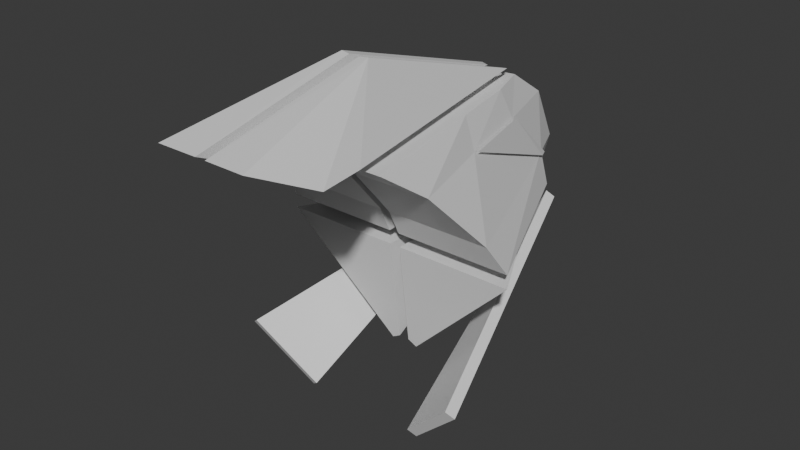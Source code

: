 # Source: PlayerHead.blend  (saved by Blender 4.0.36; exported with 4.5.12 LTS)
import bpy
from mathutils import Matrix  # noqa: F401  (used for matrix-valued properties, if any)

bpy.ops.wm.read_factory_settings(use_empty=True)
scene = bpy.context.scene
scene.name = 'Scene'

# ---- collections
col_collection = bpy.data.collections.new('Collection'); scene.collection.children.link(col_collection)

# ---- materials (node trees are filled in below, after node groups)
mat_material_001 = bpy.data.materials.new('Material.001')
mat_material_001.use_transparent_shadow = False

# ---- material node trees
mat_material_001.use_nodes = True; mat_material_001.node_tree.nodes.clear()
_N = mat_material_001.node_tree.nodes; _L = mat_material_001.node_tree.links
n0 = _N.new('ShaderNodeBsdfPrincipled'); n0.name = 'Principled BSDF'; n0.location = (10, 300)
n0.inputs[3].default_value = 1.45
n1 = _N.new('ShaderNodeOutputMaterial'); n1.name = 'Material Output'; n1.location = (300, 300)
_L.new(n0.outputs[0], n1.inputs[0])
n1.is_active_output = True

# ---- world
world_world = bpy.data.worlds.new('World'); scene.world = world_world
world_world.use_nodes = True; world_world.node_tree.nodes.clear()
_N = world_world.node_tree.nodes; _L = world_world.node_tree.links
n0 = _N.new('ShaderNodeOutputWorld'); n0.name = 'World Output'; n0.location = (300, 300)
n1 = _N.new('ShaderNodeBackground'); n1.name = 'Background'; n1.location = (10, 300)
n1.inputs[0].default_value = (0.05088, 0.05088, 0.05088, 1.0)
_L.new(n1.outputs[0], n0.inputs[0])
n0.is_active_output = True
world_world.color = (0.05088, 0.05088, 0.05088)
world_world.use_sun_shadow = False
world_world.sun_shadow_jitter_overblur = 0.0

# ---- meshes
me_cone = bpy.data.meshes.new('Cone')
me_cone.from_pydata([(-0.008454, 0.0589, -0.03947), (-0.1987, 0.0589, -0.03947), (-0.008454, 0.0608, -0.06248), (-0.1987, 0.0608, -0.06248), (-0.008454, -0.1234, 0.1506), (-0.008454, -0.09865, 0.1357), (-0.09992, -0.1227, 0.1506), (-0.1122, -0.09837, 0.1357), (-0.008454, -0.1967, 0.1506), (-0.1087, -0.1967, 0.1506), (-0.0216, 0.4097, -0.04152), (-0.02287, -0.0179, 0.2484), (-0.008454, -0.01988, 0.2471), (-0.02287, 0.2958, 0.1506), (-0.008454, 0.2899, 0.1506), (-0.008454, 0.3143, 0.1357), (-0.02322, 0.3167, 0.1357), (-0.008454, -0.2845, 0.1915), (-0.07229, -0.2856, 0.192), (-0.008454, 0.4003, -0.06481), (-0.02287, 0.3999, -0.06481), (-0.02287, 0.08322, -0.2399), (-0.008454, 0.08217, -0.2316), (-0.008454, 0.4025, -0.04152), (-0.008454, 0.2463, 0.1357), (-0.04537, 0.2484, 0.1357), (-0.008454, 0.132, 0.1357), (-0.008454, 0.337, -0.04108), (-0.0773, 0.3426, -0.04108), (-0.06749, 0.1335, 0.1357), (-0.135, -0.03403, 0.08948), (-0.008454, -0.03424, 0.08948), (-0.02287, 0.3878, 0.08886), (-0.008454, 0.3837, 0.08886), (-0.008454, 0.2598, 0.08912), (-0.05916, 0.2626, 0.08912), (-0.09106, 0.1242, 0.08924), (-0.008454, 0.169, 0.08917), (-0.1776, 0.03852, 0.003292), (-0.008454, 0.4231, 0.001531), (-0.05292, 0.3588, 0.001882), (-0.05892, 0.3439, 0.00195), (-0.008454, 0.03845, 0.003292), (-0.02287, 0.4299, 0.001531), (-0.008454, 0.3584, 0.001882), (-0.008454, 0.2823, 0.002216), (0.008454, 0.0589, -0.03947), (0.1987, 0.0589, -0.03947), (0.008454, 0.0608, -0.06248), (0.1987, 0.0608, -0.06248), (0.008454, -0.1234, 0.1506), (0.008454, -0.09865, 0.1357), (0.09992, -0.1227, 0.1506), (0.1122, -0.09837, 0.1357), (0.008454, -0.1967, 0.1506), (0.1087, -0.1967, 0.1506), (0.0216, 0.4097, -0.04152), (0.02287, -0.0179, 0.2484), (0.008454, -0.01988, 0.2471), (0.02287, 0.2958, 0.1506), (0.008454, 0.2899, 0.1506), (0.008454, 0.3143, 0.1357), (0.02322, 0.3167, 0.1357), (0.008454, -0.2845, 0.1915), (0.07229, -0.2856, 0.192), (0.008454, 0.4003, -0.06481), (0.02287, 0.3999, -0.06481), (0.02287, 0.08322, -0.2399), (0.008454, 0.08217, -0.2316), (0.008454, 0.4025, -0.04152), (0.008454, 0.2463, 0.1357), (0.04537, 0.2484, 0.1357), (0.008454, 0.132, 0.1357), (0.008454, 0.337, -0.04108), (0.0773, 0.3426, -0.04108), (0.06749, 0.1335, 0.1357), (0.135, -0.03403, 0.08948), (0.008454, -0.03424, 0.08948), (0.02287, 0.3878, 0.08886), (0.008454, 0.3837, 0.08886), (0.008454, 0.2598, 0.08912), (0.05916, 0.2626, 0.08912), (0.09106, 0.1242, 0.08924), (0.008454, 0.169, 0.08917), (0.1776, 0.03852, 0.003292), (0.008454, 0.4231, 0.001531), (0.05292, 0.3588, 0.001882), (0.05892, 0.3439, 0.00195), (0.008454, 0.03845, 0.003292), (0.02287, 0.4299, 0.001531), (0.008454, 0.3584, 0.001882), (0.008454, 0.2823, 0.002216), (-0.09648, 0.1255, 0.09047), (-0.06457, 0.2639, 0.09036), (-0.05834, 0.3601, 0.003117), (-0.06433, 0.3452, 0.003184), (0.09648, 0.1255, 0.09047), (0.06457, 0.2639, 0.09036), (0.05834, 0.3601, 0.003117), (0.06433, 0.3452, 0.003184)], [], [(35, 25, 16, 32), (6, 4, 8, 9), (13, 14, 4, 6), (3, 20, 21), (2, 3, 21, 22), (19, 20, 3, 2), (8, 17, 18, 9), (11, 6, 9, 18), (26, 29, 7, 5), (28, 27, 0, 1), (12, 4, 14), (31, 5, 7, 30), (4, 12, 17, 8), (6, 11, 13), (13, 11, 12, 14), (32, 16, 15, 33), (17, 12, 11, 18), (34, 33, 15, 24), (19, 22, 21, 20), (19, 2, 22), (37, 34, 24, 26), (15, 16, 25, 24), (36, 29, 25, 35), (30, 7, 29, 36), (31, 37, 26, 5), (10, 23, 27, 28), (24, 25, 29, 26), (42, 45, 37, 31), (38, 30, 36, 41), (45, 44, 34, 37), (44, 39, 33, 34), (43, 32, 33, 39), (42, 31, 30, 38), (40, 35, 32, 43), (10, 40, 43), (0, 42, 38, 1), (10, 43, 39, 23), (23, 39, 44), (27, 23, 44, 45), (28, 41, 40, 10), (1, 38, 41, 28), (0, 27, 45, 42), (81, 78, 62, 71), (52, 55, 54, 50), (59, 52, 50, 60), (49, 67, 66), (48, 68, 67, 49), (65, 48, 49, 66), (54, 55, 64, 63), (57, 64, 55, 52), (72, 51, 53, 75), (74, 47, 46, 73), (58, 60, 50), (77, 76, 53, 51), (50, 54, 63, 58), (52, 59, 57), (59, 60, 58, 57), (78, 79, 61, 62), (63, 64, 57, 58), (80, 70, 61, 79), (65, 66, 67, 68), (65, 68, 48), (83, 72, 70, 80), (61, 70, 71, 62), (82, 81, 71, 75), (76, 82, 75, 53), (77, 51, 72, 83), (56, 74, 73, 69), (70, 72, 75, 71), (88, 77, 83, 91), (84, 87, 82, 76), (91, 83, 80, 90), (90, 80, 79, 85), (89, 85, 79, 78), (88, 84, 76, 77), (86, 89, 78, 81), (56, 89, 86), (46, 47, 84, 88), (56, 69, 85, 89), (69, 90, 85), (73, 91, 90, 69), (74, 56, 86, 87), (47, 74, 87, 84), (46, 88, 91, 73), (95, 92, 93, 94), (99, 98, 97, 96), (35, 40, 41, 36), (81, 82, 87, 86)])
_uv = me_cone.uv_layers.new(name='UVMap')
_uv.uv.foreach_set('vector', [0.659, 0.8572, 0.6877, 0.8515, 0.6883, 0.893, 0.659, 0.9326, 0.9914, 0.8274, 0.991, 0.8803, 0.9486, 0.8803, 0.9486, 0.8223, 0.2357, 0.53, 0.2274, 0.5266, 0.2257, 0.2876, 0.2786, 0.2876, 0.6572, 0.2383, 0.6572, 0.4593, 0.5246, 0.2973, 0.7186, 0.9323, 0.7186, 0.8223, 0.822, 0.924, 0.8172, 0.9323, 0.707, 0.6673, 0.6987, 0.667, 0.5969, 0.4709, 0.707, 0.4709, 0.9375, 0.005785, 0.9935, 0.005785, 0.9942, 0.04271, 0.9375, 0.06379, 0.771, 0.005785, 0.824, 0.08354, 0.8156, 0.1257, 0.771, 0.1666, 0.4399, 0.8803, 0.4057, 0.8811, 0.3802, 0.7469, 0.4402, 0.7469, 0.7584, 0.635, 0.7186, 0.6318, 0.7186, 0.4709, 0.8286, 0.4709, 0.4361, 0.4675, 0.3802, 0.5274, 0.3802, 0.2883, 0.2716, 0.952, 0.2257, 0.9521, 0.2257, 0.8921, 0.2715, 0.8788, 0.8105, 0.2708, 0.8528, 0.2007, 0.8528, 0.3571, 0.8192, 0.3123, 0.4476, 0.005785, 0.5131, 0.0735, 0.4476, 0.252, 0.0936, 0.4855, 0.0936, 0.2954, 0.102, 0.2945, 0.102, 0.4822, 0.2044, 0.718, 0.2044, 0.6688, 0.213, 0.6676, 0.2129, 0.7161, 0.6448, 0.8328, 0.6726, 0.6788, 0.681, 0.6791, 0.681, 0.8399, 0.1225, 0.8663, 0.1225, 0.9379, 0.09551, 0.8978, 0.0956, 0.8584, 0.2129, 0.2881, 0.2141, 0.4959, 0.2049, 0.4976, 0.2049, 0.2883, 0.3802, 0.7353, 0.3802, 0.5389, 0.478, 0.552, 0.03272, 0.9063, 0.03275, 0.9588, 0.005785, 0.951, 0.005785, 0.8849, 0.5109, 0.719, 0.5022, 0.7199, 0.4917, 0.6797, 0.5131, 0.6797, 0.7753, 0.4552, 0.7459, 0.4469, 0.7467, 0.3793, 0.7753, 0.373, 0.05065, 0.7707, 0.08394, 0.7368, 0.08394, 0.8733, 0.05456, 0.8656, 0.8624, 0.04305, 0.8626, 0.1606, 0.8356, 0.1392, 0.8356, 0.005785, 0.9268, 0.6216, 0.9189, 0.6181, 0.9158, 0.5803, 0.9557, 0.5803, 0.1686, 0.9577, 0.1472, 0.9584, 0.1361, 0.8917, 0.1703, 0.8917, 0.1861, 0.581, 0.1861, 0.7221, 0.1361, 0.6563, 0.1364, 0.5388, 0.005785, 0.328, 0.06654, 0.2944, 0.06654, 0.3892, 0.01529, 0.5172, 0.3012, 0.8321, 0.2745, 0.8672, 0.2692, 0.7912, 0.3012, 0.7495, 0.6473, 0.9086, 0.6474, 0.946, 0.5969, 0.9231, 0.5969, 0.8515, 0.2044, 0.6561, 0.2044, 0.6, 0.213, 0.5989, 0.2135, 0.6544, 0.9439, 0.5687, 0.8787, 0.5688, 0.8788, 0.4955, 0.9439, 0.4709, 0.8644, 0.3768, 0.9161, 0.3223, 0.9161, 0.3976, 0.8654, 0.4213, 0.8787, 0.6146, 0.9042, 0.5803, 0.9042, 0.625, 0.1229, 0.8468, 0.09551, 0.8468, 0.09552, 0.749, 0.1229, 0.7368, 0.6985, 0.7683, 0.698, 0.7408, 0.707, 0.7425, 0.707, 0.7701, 0.2095, 0.9255, 0.1818, 0.9255, 0.1978, 0.8917, 0.8991, 0.1482, 0.8991, 0.1861, 0.8741, 0.1604, 0.8742, 0.1164, 0.6948, 0.4583, 0.6687, 0.4512, 0.6694, 0.4422, 0.6948, 0.4079, 0.6687, 0.2135, 0.6979, 0.2069, 0.6979, 0.3964, 0.6713, 0.392, 0.3598, 0.5535, 0.3598, 0.7144, 0.335, 0.6826, 0.3352, 0.5416, 0.5539, 0.879, 0.5539, 0.9544, 0.5246, 0.9149, 0.5252, 0.8733, 0.9899, 0.1693, 0.9471, 0.1744, 0.9471, 0.1164, 0.9896, 0.1164, 0.3583, 0.53, 0.3154, 0.2876, 0.3683, 0.2876, 0.3666, 0.5266, 0.5246, 0.005785, 0.6572, 0.06475, 0.5246, 0.2268, 0.937, 0.9323, 0.8384, 0.9323, 0.8336, 0.924, 0.937, 0.8223, 0.005785, 0.7252, 0.005785, 0.5288, 0.1158, 0.5288, 0.01412, 0.725, 0.426, 0.9507, 0.426, 0.8926, 0.4827, 0.9137, 0.482, 0.9507, 0.7989, 0.2007, 0.7989, 0.3615, 0.7543, 0.3206, 0.7459, 0.2784, 0.4522, 0.8803, 0.4518, 0.7469, 0.5118, 0.7469, 0.4863, 0.8811, 0.7888, 0.8107, 0.7186, 0.6466, 0.8286, 0.6466, 0.8286, 0.8074, 0.1919, 0.348, 0.1361, 0.5272, 0.1361, 0.2881, 0.3197, 0.9572, 0.3198, 0.884, 0.3656, 0.8973, 0.3656, 0.9573, 0.567, 0.7754, 0.5582, 0.8169, 0.5246, 0.8617, 0.5246, 0.7053, 0.4476, 0.5097, 0.4476, 0.2635, 0.5131, 0.442, 0.1245, 0.4855, 0.1161, 0.4822, 0.1161, 0.2945, 0.1245, 0.2954, 0.707, 0.7292, 0.6986, 0.7272, 0.6984, 0.6788, 0.707, 0.68, 0.6332, 0.8328, 0.5969, 0.8399, 0.5969, 0.6791, 0.6054, 0.6788, 0.9277, 0.3302, 0.9547, 0.3223, 0.9547, 0.3617, 0.9277, 0.4018, 0.2913, 0.2876, 0.2994, 0.2878, 0.2994, 0.4971, 0.2902, 0.4953, 0.3234, 0.7379, 0.2257, 0.5546, 0.3234, 0.5416, 0.08392, 0.9374, 0.05698, 0.9588, 0.05698, 0.8927, 0.08394, 0.8849, 0.8302, 0.4123, 0.828, 0.373, 0.8493, 0.373, 0.8388, 0.4133, 0.7869, 0.4552, 0.7869, 0.373, 0.8155, 0.3793, 0.8164, 0.4469, 0.03908, 0.7707, 0.03517, 0.8656, 0.005785, 0.8733, 0.005785, 0.7368, 0.8404, 0.5081, 0.8671, 0.4709, 0.8671, 0.6043, 0.8402, 0.6257, 0.9496, 0.7973, 0.9206, 0.756, 0.9606, 0.756, 0.9575, 0.7938, 0.3819, 0.9587, 0.3802, 0.8926, 0.4144, 0.8926, 0.4033, 0.9594, 0.7094, 0.04806, 0.7591, 0.005785, 0.7595, 0.1233, 0.7094, 0.1891, 0.5854, 0.5045, 0.5759, 0.6937, 0.5246, 0.5657, 0.5246, 0.4709, 0.2257, 0.8321, 0.2257, 0.7495, 0.2577, 0.7912, 0.2524, 0.8672, 0.9035, 0.2578, 0.9538, 0.2007, 0.9538, 0.2723, 0.9034, 0.2952, 0.5131, 0.6682, 0.504, 0.6665, 0.5045, 0.611, 0.5131, 0.6121, 0.8824, 0.7444, 0.8824, 0.6466, 0.9476, 0.6712, 0.9476, 0.7444, 0.9259, 0.06025, 0.9249, 0.1048, 0.8741, 0.08111, 0.8741, 0.005785, 0.9091, 0.7987, 0.8824, 0.7919, 0.9091, 0.756, 0.8918, 0.2007, 0.8918, 0.3107, 0.8644, 0.2985, 0.8644, 0.2007, 0.3228, 0.777, 0.3144, 0.7788, 0.3144, 0.7512, 0.3234, 0.7495, 0.9277, 0.4472, 0.9393, 0.4134, 0.9553, 0.4472, 0.9106, 0.1482, 0.9355, 0.1164, 0.9356, 0.1604, 0.9106, 0.1861, 0.7063, 0.4583, 0.7063, 0.4079, 0.7317, 0.4422, 0.7323, 0.4512, 0.6979, 0.0124, 0.6953, 0.1909, 0.6687, 0.1953, 0.6687, 0.005785, 0.7094, 0.2126, 0.7341, 0.2007, 0.7343, 0.3417, 0.7094, 0.3735, 0.8402, 0.7846, 0.8402, 0.6466, 0.8708, 0.7228, 0.8439, 0.793, 0.3656, 0.864, 0.3619, 0.8724, 0.335, 0.8022, 0.3656, 0.726, 0.1667, 0.8099, 0.1398, 0.8801, 0.1361, 0.8717, 0.1361, 0.7336, 0.1783, 0.8099, 0.2089, 0.7336, 0.2089, 0.8717, 0.2052, 0.8801])
me_cone.materials.append(mat_material_001)
me_cone.update()
me_cone_001 = bpy.data.meshes.new('Cone.001')
me_cone_001.from_pydata([(-0.005907, 0.002483, -0.005193), (-0.128, -0.4593, -0.03976), (0.006149, -0.001838, 0.005587), (-0.14, -0.455, -0.05054), (-0.03564, -0.4455, -0.1375), (-0.0477, -0.4412, -0.1482)], [], [(1, 2, 0, 3), (4, 1, 3, 5), (3, 0, 5), (0, 2, 4, 5), (2, 1, 4)])
_uv = me_cone_001.uv_layers.new(name='UVMap')
_uv.uv.foreach_set('vector', [0.0936, 0.2828, 0.0936, 0.005785, 0.1033, 0.00594, 0.1033, 0.283, 0.5034, 0.5995, 0.5034, 0.5213, 0.5131, 0.5213, 0.5131, 0.5995, 0.3154, 0.276, 0.3765, 0.005785, 0.3936, 0.276, 0.4051, 0.005944, 0.4148, 0.005785, 0.4148, 0.2765, 0.4051, 0.2767, 0.1361, 0.005785, 0.2141, 0.2716, 0.1361, 0.2765])
me_cone_001.update()
me_cone_002 = bpy.data.meshes.new('Cone.002')
me_cone_002.from_pydata([(0.005642, 0.003453, -0.004715), (0.1277, -0.4583, -0.03928), (-0.006414, -0.0008681, 0.006065), (0.1397, -0.454, -0.05006), (0.03538, -0.4445, -0.137), (0.04743, -0.4402, -0.1478)], [], [(1, 3, 0, 2), (4, 5, 3, 1), (3, 5, 0), (0, 5, 4, 2), (2, 4, 1)])
_uv = me_cone_002.uv_layers.new(name='UVMap')
_uv.uv.foreach_set('vector', [0.1245, 0.2828, 0.1148, 0.283, 0.1148, 0.00594, 0.1245, 0.005785, 0.2141, 0.5874, 0.2044, 0.5874, 0.2044, 0.5092, 0.2141, 0.5092, 0.08203, 0.2828, 0.005785, 0.2656, 0.08203, 0.005785, 0.4361, 0.005944, 0.4361, 0.2767, 0.4264, 0.2765, 0.4264, 0.005785, 0.2867, 0.005785, 0.3038, 0.276, 0.2257, 0.276])
me_cone_002.update()

# ---- objects
ob_cone = bpy.data.objects.new('Cone', me_cone)
ob_cone_001 = bpy.data.objects.new('Cone.001', me_cone_001)
ob_cone_002 = bpy.data.objects.new('Cone.002', me_cone_002)

# ---- transforms, parenting, visibility, modifiers, constraints
ob_cone.location = (0.0, 0.0, 0.0)
ob_cone_001.location = (-0.05551, 0.3905, -0.08293)
ob_cone_001.rotation_euler = (0.1911, 4.218e-17, 4.043e-18)
ob_cone_002.location = (0.05577, 0.3897, -0.08358)
ob_cone_002.rotation_euler = (0.1911, 4.218e-17, 4.043e-18)

# ---- collection membership
col_collection.objects.link(ob_cone)
col_collection.objects.link(ob_cone_001)
col_collection.objects.link(ob_cone_002)

# ---- scene / render settings (as saved in the file)
scene.frame_start = 1; scene.frame_end = 250; scene.frame_set(1)
scene.render.engine = 'BLENDER_EEVEE_NEXT'
scene.cycles.sampling_pattern = 'TABULATED_SOBOL'
bpy.context.view_layer.update()

# ---- added for rendering (the .blend has no active camera and no usable light): camera, sun
cam_auto = bpy.data.cameras.new('AutoCamera')
cam_auto.lens = 50.0
cam_auto.sensor_width = 36.0
cam_auto.clip_end = 1000.0
ob_auto_camera = bpy.data.objects.new('AutoCamera', cam_auto)
scene.collection.objects.link(ob_auto_camera)
ob_auto_camera.location = (0.919716, -1.03152, 0.702089)
ob_auto_camera.rotation_euler = (1.09748, -7.21219e-08, 0.694738)
scene.camera = ob_auto_camera
light_auto_sun = bpy.data.lights.new('AutoSun', 'SUN')
light_auto_sun.energy = 3.0
light_auto_sun.angle = 0.0523599
ob_auto_sun = bpy.data.objects.new('AutoSun', light_auto_sun)
scene.collection.objects.link(ob_auto_sun)
ob_auto_sun.rotation_euler = (0.872665, 0.174533, 0.523599)
bpy.context.view_layer.update()
